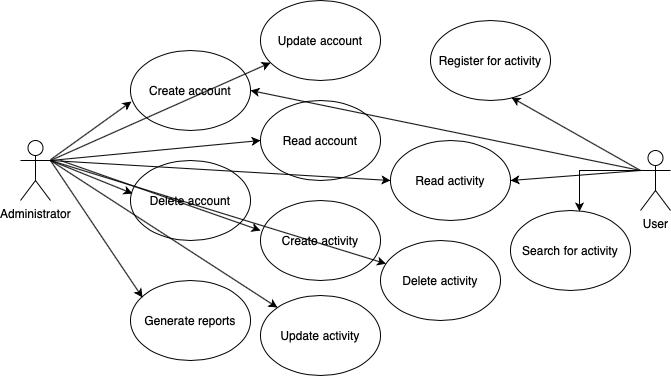

The diagram above was exported from draw.io. Its source (the exported page's mxGraphModel, read from the mxfile embedded in the PNG):
<mxGraphModel dx="429" dy="593" grid="1" gridSize="10" guides="1" tooltips="1" connect="1" arrows="1" fold="1" page="1" pageScale="1" pageWidth="827" pageHeight="1169" math="0" shadow="0">
  <root>
    <mxCell id="0" />
    <mxCell id="1" parent="0" />
    <mxCell id="k_vOomTrjeApTkoFj_9f-1" value="Administrator&lt;br&gt;" style="shape=umlActor;verticalLabelPosition=bottom;labelBackgroundColor=#ffffff;verticalAlign=top;html=1;outlineConnect=0;" vertex="1" parent="1">
      <mxGeometry x="120" y="430" width="30" height="60" as="geometry" />
    </mxCell>
    <mxCell id="k_vOomTrjeApTkoFj_9f-2" value="Create account" style="ellipse;whiteSpace=wrap;html=1;" vertex="1" parent="1">
      <mxGeometry x="230" y="340" width="120" height="80" as="geometry" />
    </mxCell>
    <mxCell id="k_vOomTrjeApTkoFj_9f-3" value="Delete account" style="ellipse;whiteSpace=wrap;html=1;" vertex="1" parent="1">
      <mxGeometry x="230" y="450" width="120" height="80" as="geometry" />
    </mxCell>
    <mxCell id="k_vOomTrjeApTkoFj_9f-4" value="Generate reports&lt;br&gt;" style="ellipse;whiteSpace=wrap;html=1;" vertex="1" parent="1">
      <mxGeometry x="230" y="570" width="120" height="80" as="geometry" />
    </mxCell>
    <mxCell id="k_vOomTrjeApTkoFj_9f-5" value="" style="endArrow=classic;html=1;entryX=0.008;entryY=0.638;entryDx=0;entryDy=0;entryPerimeter=0;" edge="1" parent="1" source="k_vOomTrjeApTkoFj_9f-1" target="k_vOomTrjeApTkoFj_9f-2">
      <mxGeometry width="50" height="50" relative="1" as="geometry">
        <mxPoint x="300" y="530" as="sourcePoint" />
        <mxPoint x="350" y="480" as="targetPoint" />
      </mxGeometry>
    </mxCell>
    <mxCell id="k_vOomTrjeApTkoFj_9f-6" value="" style="endArrow=classic;html=1;entryX=0.017;entryY=0.413;entryDx=0;entryDy=0;entryPerimeter=0;exitX=1;exitY=0.3333333333333333;exitDx=0;exitDy=0;exitPerimeter=0;" edge="1" parent="1" source="k_vOomTrjeApTkoFj_9f-1" target="k_vOomTrjeApTkoFj_9f-3">
      <mxGeometry width="50" height="50" relative="1" as="geometry">
        <mxPoint x="160" y="459.2205085452272" as="sourcePoint" />
        <mxPoint x="240.96000000000004" y="401.03999999999996" as="targetPoint" />
      </mxGeometry>
    </mxCell>
    <mxCell id="k_vOomTrjeApTkoFj_9f-7" value="" style="endArrow=classic;html=1;entryX=0.1;entryY=0.213;entryDx=0;entryDy=0;entryPerimeter=0;exitX=1;exitY=0.3333333333333333;exitDx=0;exitDy=0;exitPerimeter=0;" edge="1" parent="1" source="k_vOomTrjeApTkoFj_9f-1" target="k_vOomTrjeApTkoFj_9f-4">
      <mxGeometry width="50" height="50" relative="1" as="geometry">
        <mxPoint x="160" y="460" as="sourcePoint" />
        <mxPoint x="242.03999999999996" y="493.03999999999996" as="targetPoint" />
      </mxGeometry>
    </mxCell>
    <mxCell id="k_vOomTrjeApTkoFj_9f-8" value="Read account" style="ellipse;whiteSpace=wrap;html=1;" vertex="1" parent="1">
      <mxGeometry x="360" y="390" width="120" height="80" as="geometry" />
    </mxCell>
    <mxCell id="k_vOomTrjeApTkoFj_9f-9" value="Update account" style="ellipse;whiteSpace=wrap;html=1;" vertex="1" parent="1">
      <mxGeometry x="360" y="290" width="120" height="80" as="geometry" />
    </mxCell>
    <mxCell id="k_vOomTrjeApTkoFj_9f-10" value="Create activity" style="ellipse;whiteSpace=wrap;html=1;" vertex="1" parent="1">
      <mxGeometry x="360" y="490" width="120" height="80" as="geometry" />
    </mxCell>
    <mxCell id="k_vOomTrjeApTkoFj_9f-11" value="Update activity" style="ellipse;whiteSpace=wrap;html=1;" vertex="1" parent="1">
      <mxGeometry x="360" y="585" width="120" height="80" as="geometry" />
    </mxCell>
    <mxCell id="k_vOomTrjeApTkoFj_9f-12" value="Delete activity&lt;br&gt;" style="ellipse;whiteSpace=wrap;html=1;" vertex="1" parent="1">
      <mxGeometry x="480" y="530" width="120" height="80" as="geometry" />
    </mxCell>
    <mxCell id="k_vOomTrjeApTkoFj_9f-13" value="Read activity" style="ellipse;whiteSpace=wrap;html=1;" vertex="1" parent="1">
      <mxGeometry x="490" y="430" width="120" height="80" as="geometry" />
    </mxCell>
    <mxCell id="k_vOomTrjeApTkoFj_9f-14" value="" style="endArrow=classic;html=1;" edge="1" parent="1" target="k_vOomTrjeApTkoFj_9f-9">
      <mxGeometry width="50" height="50" relative="1" as="geometry">
        <mxPoint x="150" y="450" as="sourcePoint" />
        <mxPoint x="240.96000000000004" y="401.03999999999996" as="targetPoint" />
      </mxGeometry>
    </mxCell>
    <mxCell id="k_vOomTrjeApTkoFj_9f-15" value="" style="endArrow=classic;html=1;entryX=0;entryY=0.5;entryDx=0;entryDy=0;" edge="1" parent="1" target="k_vOomTrjeApTkoFj_9f-8">
      <mxGeometry width="50" height="50" relative="1" as="geometry">
        <mxPoint x="150" y="450" as="sourcePoint" />
        <mxPoint x="380.0769823397293" y="362.1880078490092" as="targetPoint" />
      </mxGeometry>
    </mxCell>
    <mxCell id="k_vOomTrjeApTkoFj_9f-16" value="" style="endArrow=classic;html=1;entryX=0;entryY=0.375;entryDx=0;entryDy=0;entryPerimeter=0;" edge="1" parent="1" target="k_vOomTrjeApTkoFj_9f-10">
      <mxGeometry width="50" height="50" relative="1" as="geometry">
        <mxPoint x="160" y="450" as="sourcePoint" />
        <mxPoint x="370" y="440" as="targetPoint" />
      </mxGeometry>
    </mxCell>
    <mxCell id="k_vOomTrjeApTkoFj_9f-17" value="" style="endArrow=classic;html=1;" edge="1" parent="1" target="k_vOomTrjeApTkoFj_9f-11">
      <mxGeometry width="50" height="50" relative="1" as="geometry">
        <mxPoint x="150" y="450" as="sourcePoint" />
        <mxPoint x="370" y="530" as="targetPoint" />
      </mxGeometry>
    </mxCell>
    <mxCell id="k_vOomTrjeApTkoFj_9f-18" value="" style="endArrow=classic;html=1;entryX=0;entryY=0.5;entryDx=0;entryDy=0;" edge="1" parent="1" target="k_vOomTrjeApTkoFj_9f-13">
      <mxGeometry width="50" height="50" relative="1" as="geometry">
        <mxPoint x="150" y="450" as="sourcePoint" />
        <mxPoint x="370" y="440" as="targetPoint" />
      </mxGeometry>
    </mxCell>
    <mxCell id="k_vOomTrjeApTkoFj_9f-19" value="" style="endArrow=classic;html=1;" edge="1" parent="1" target="k_vOomTrjeApTkoFj_9f-12">
      <mxGeometry width="50" height="50" relative="1" as="geometry">
        <mxPoint x="150" y="450" as="sourcePoint" />
        <mxPoint x="500" y="480" as="targetPoint" />
      </mxGeometry>
    </mxCell>
    <mxCell id="k_vOomTrjeApTkoFj_9f-20" value="User&lt;br&gt;" style="shape=umlActor;verticalLabelPosition=bottom;labelBackgroundColor=#ffffff;verticalAlign=top;html=1;outlineConnect=0;" vertex="1" parent="1">
      <mxGeometry x="740" y="440" width="30" height="60" as="geometry" />
    </mxCell>
    <mxCell id="k_vOomTrjeApTkoFj_9f-21" value="" style="endArrow=classic;html=1;exitX=0;exitY=0.3333333333333333;exitDx=0;exitDy=0;exitPerimeter=0;entryX=1;entryY=0.5;entryDx=0;entryDy=0;" edge="1" parent="1" source="k_vOomTrjeApTkoFj_9f-20" target="k_vOomTrjeApTkoFj_9f-13">
      <mxGeometry width="50" height="50" relative="1" as="geometry">
        <mxPoint x="490" y="480" as="sourcePoint" />
        <mxPoint x="540" y="430" as="targetPoint" />
      </mxGeometry>
    </mxCell>
    <mxCell id="k_vOomTrjeApTkoFj_9f-22" value="" style="endArrow=classic;html=1;entryX=1;entryY=0.5;entryDx=0;entryDy=0;" edge="1" parent="1" target="k_vOomTrjeApTkoFj_9f-2">
      <mxGeometry width="50" height="50" relative="1" as="geometry">
        <mxPoint x="740" y="460" as="sourcePoint" />
        <mxPoint x="620" y="480" as="targetPoint" />
      </mxGeometry>
    </mxCell>
    <mxCell id="k_vOomTrjeApTkoFj_9f-23" value="Register for activity" style="ellipse;whiteSpace=wrap;html=1;" vertex="1" parent="1">
      <mxGeometry x="530" y="310" width="120" height="80" as="geometry" />
    </mxCell>
    <mxCell id="k_vOomTrjeApTkoFj_9f-24" value="" style="endArrow=classic;html=1;entryX=0.675;entryY=0.963;entryDx=0;entryDy=0;entryPerimeter=0;" edge="1" parent="1" target="k_vOomTrjeApTkoFj_9f-23">
      <mxGeometry width="50" height="50" relative="1" as="geometry">
        <mxPoint x="740" y="460" as="sourcePoint" />
        <mxPoint x="580" y="450" as="targetPoint" />
      </mxGeometry>
    </mxCell>
    <mxCell id="k_vOomTrjeApTkoFj_9f-27" value="" style="edgeStyle=orthogonalEdgeStyle;rounded=0;orthogonalLoop=1;jettySize=auto;html=1;entryX=0.575;entryY=0.013;entryDx=0;entryDy=0;entryPerimeter=0;" edge="1" parent="1" target="k_vOomTrjeApTkoFj_9f-25">
      <mxGeometry relative="1" as="geometry">
        <mxPoint x="740" y="460" as="sourcePoint" />
        <mxPoint x="670" y="660" as="targetPoint" />
      </mxGeometry>
    </mxCell>
    <mxCell id="k_vOomTrjeApTkoFj_9f-25" value="Search for activity&lt;br&gt;" style="ellipse;whiteSpace=wrap;html=1;" vertex="1" parent="1">
      <mxGeometry x="610" y="500" width="120" height="80" as="geometry" />
    </mxCell>
  </root>
</mxGraphModel>